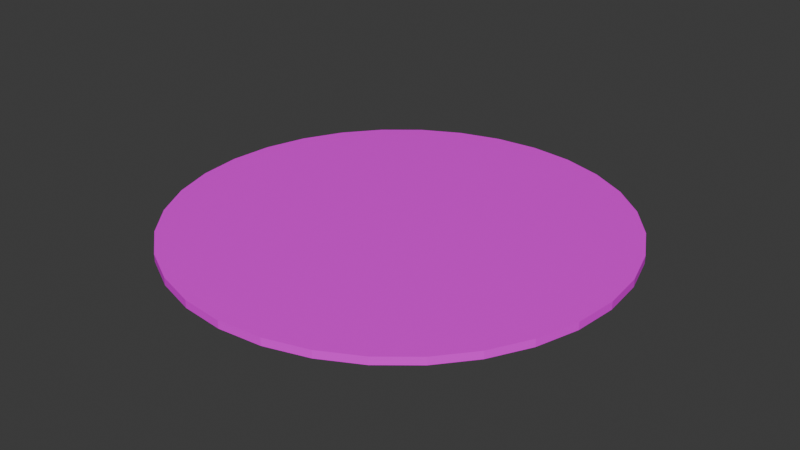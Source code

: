 # Source: Trampoline.blend  (saved by Blender 4.2.66; exported with 4.5.12 LTS)
import bpy
from mathutils import Matrix  # noqa: F401  (used for matrix-valued properties, if any)

bpy.ops.wm.read_factory_settings(use_empty=True)
scene = bpy.context.scene
scene.name = 'Scene'

# ---- collections
col_collection = bpy.data.collections.new('Collection'); scene.collection.children.link(col_collection)

# ---- images (referenced by path relative to the original .blend; pixels are not part of the script)
import os
ASSET_DIR = os.environ.get("B2B_ASSET_DIR", "")  # directory of the original .blend (textures are referenced by path, not embedded)
HERE = os.path.dirname(os.path.abspath(__file__))  # packed textures are extracted next to this script under _unpacked/

def load_image(name, relpath, width, height, colorspace="sRGB"):
    """Load a texture the original file referenced (path relative to the .blend, or extracted next to this script)."""
    p = next((c for c in (os.path.join(HERE, relpath), os.path.join(ASSET_DIR, relpath)) if relpath and os.path.exists(c)), "")
    if p:
        img = bpy.data.images.load(p, check_existing=True)
        img.name = name
    else:  # same state as the original file: an image datablock whose file is absent (Cycles renders it pink)
        img = bpy.data.images.new(name, width, height)
        img.source = "FILE"
        img.filepath = "//" + (relpath or name)
    img.colorspace_settings.name = colorspace
    return img
img_untitled = load_image('Untitled', 'Tramp.png', 1024, 1024, 'sRGB')

# ---- materials (node trees are filled in below, after node groups)
mat_material = bpy.data.materials.new('Material')
mat_material.alpha_threshold = 0.0
mat_material.use_transparent_shadow = False
mat_material.roughness = 0.5
mat_material.line_color = (0.0, 0.0, 0.0, 1.0)

# ---- material node trees
mat_material.use_nodes = True; mat_material.node_tree.nodes.clear()
_N = mat_material.node_tree.nodes; _L = mat_material.node_tree.links
n0 = _N.new('ShaderNodeOutputMaterial'); n0.name = 'Material Output'; n0.location = (300, 300)
n1 = _N.new('ShaderNodeBsdfPrincipled'); n1.name = 'Principled BSDF'; n1.location = (10, 300)
n1.inputs[3].default_value = 1.45
n2 = _N.new('ShaderNodeTexImage'); n2.name = 'Image Texture'; n2.location = (-280, 280)
n2.image = img_untitled
_L.new(n1.outputs[0], n0.inputs[0])
_L.new(n2.outputs[0], n1.inputs[0])
n0.is_active_output = True

# ---- world
world_world = bpy.data.worlds.new('World'); scene.world = world_world
world_world.use_nodes = True; world_world.node_tree.nodes.clear()
_N = world_world.node_tree.nodes; _L = world_world.node_tree.links
n0 = _N.new('ShaderNodeOutputWorld'); n0.name = 'World Output'; n0.location = (300, 300)
n1 = _N.new('ShaderNodeBackground'); n1.name = 'Background'; n1.location = (10, 300)
n1.inputs[0].default_value = (0.05088, 0.05088, 0.05088, 1.0)
_L.new(n1.outputs[0], n0.inputs[0])
n0.is_active_output = True
world_world.color = (0.05088, 0.05088, 0.05088)
world_world.sun_shadow_jitter_overblur = 0.0

# ---- meshes
me_cube = bpy.data.meshes.new('Cube')
me_cube.from_pydata([(-1.258e-08, 2.458, -0.0284), (-1.258e-08, 2.458, 0.05621), (0.4795, 2.411, -0.0284), (0.4795, 2.411, 0.05621), (0.9406, 2.271, -0.0284), (0.9406, 2.271, 0.05621), (1.366, 2.044, -0.0284), (1.366, 2.044, 0.05621), (1.738, 1.738, -0.0284), (1.738, 1.738, 0.05621), (2.044, 1.366, -0.0284), (2.044, 1.366, 0.05621), (2.271, 0.9406, -0.0284), (2.271, 0.9406, 0.05621), (2.411, 0.4795, -0.0284), (2.411, 0.4795, 0.05621), (2.458, 5.419e-10, -0.0284), (2.458, 5.419e-10, 0.05621), (2.411, -0.4795, -0.0284), (2.411, -0.4795, 0.05621), (2.271, -0.9406, -0.0284), (2.271, -0.9406, 0.05621), (2.044, -1.366, -0.0284), (2.044, -1.366, 0.05621), (1.738, -1.738, -0.0284), (1.738, -1.738, 0.05621), (1.366, -2.044, -0.0284), (1.366, -2.044, 0.05621), (0.9406, -2.271, -0.0284), (0.9406, -2.271, 0.05621), (0.4795, -2.411, -0.0284), (0.4795, -2.411, 0.05621), (-1.258e-08, -2.458, -0.0284), (-1.258e-08, -2.458, 0.05621), (-0.4795, -2.411, -0.0284), (-0.4795, -2.411, 0.05621), (-0.9406, -2.271, -0.0284), (-0.9406, -2.271, 0.05621), (-1.366, -2.044, -0.0284), (-1.366, -2.044, 0.05621), (-1.738, -1.738, -0.0284), (-1.738, -1.738, 0.05621), (-2.044, -1.366, -0.0284), (-2.044, -1.366, 0.05621), (-2.271, -0.9406, -0.0284), (-2.271, -0.9406, 0.05621), (-2.411, -0.4795, -0.0284), (-2.411, -0.4795, 0.05621), (-2.458, 5.419e-10, -0.0284), (-2.458, 5.419e-10, 0.05621), (-2.411, 0.4795, -0.0284), (-2.411, 0.4795, 0.05621), (-2.271, 0.9406, -0.0284), (-2.271, 0.9406, 0.05621), (-2.044, 1.366, -0.0284), (-2.044, 1.366, 0.05621), (-1.738, 1.738, -0.0284), (-1.738, 1.738, 0.05621), (-1.366, 2.044, -0.0284), (-1.366, 2.044, 0.05621), (-0.9406, 2.271, -0.0284), (-0.9406, 2.271, 0.05621), (-0.4795, 2.411, -0.0284), (-0.4795, 2.411, 0.05621)], [], [(0, 1, 3, 2), (2, 3, 5, 4), (4, 5, 7, 6), (6, 7, 9, 8), (8, 9, 11, 10), (10, 11, 13, 12), (12, 13, 15, 14), (14, 15, 17, 16), (16, 17, 19, 18), (18, 19, 21, 20), (20, 21, 23, 22), (22, 23, 25, 24), (24, 25, 27, 26), (26, 27, 29, 28), (28, 29, 31, 30), (30, 31, 33, 32), (32, 33, 35, 34), (34, 35, 37, 36), (36, 37, 39, 38), (38, 39, 41, 40), (40, 41, 43, 42), (42, 43, 45, 44), (44, 45, 47, 46), (46, 47, 49, 48), (48, 49, 51, 50), (50, 51, 53, 52), (52, 53, 55, 54), (54, 55, 57, 56), (56, 57, 59, 58), (58, 59, 61, 60), (3, 1, 63, 61, 59, 57, 55, 53, 51, 49, 47, 45, 43, 41, 39, 37, 35, 33, 31, 29, 27, 25, 23, 21, 19, 17, 15, 13, 11, 9, 7, 5), (60, 61, 63, 62), (62, 63, 1, 0), (0, 2, 4, 6, 8, 10, 12, 14, 16, 18, 20, 22, 24, 26, 28, 30, 32, 34, 36, 38, 40, 42, 44, 46, 48, 50, 52, 54, 56, 58, 60, 62)])
_uv = me_cube.uv_layers.new(name='UVMap')
_uv.uv.foreach_set('vector', [1.0, 0.5, 1.0, 1.0, 0.9688, 1.0, 0.9688, 0.5, 0.9688, 0.5, 0.9688, 1.0, 0.9375, 1.0, 0.9375, 0.5, 0.9375, 0.5, 0.9375, 1.0, 0.9062, 1.0, 0.9062, 0.5, 0.9062, 0.5, 0.9062, 1.0, 0.875, 1.0, 0.875, 0.5, 0.875, 0.5, 0.875, 1.0, 0.8438, 1.0, 0.8438, 0.5, 0.8438, 0.5, 0.8438, 1.0, 0.8125, 1.0, 0.8125, 0.5, 0.8125, 0.5, 0.8125, 1.0, 0.7812, 1.0, 0.7812, 0.5, 0.7812, 0.5, 0.7812, 1.0, 0.75, 1.0, 0.75, 0.5, 0.75, 0.5, 0.75, 1.0, 0.7188, 1.0, 0.7188, 0.5, 0.7188, 0.5, 0.7188, 1.0, 0.6875, 1.0, 0.6875, 0.5, 0.6875, 0.5, 0.6875, 1.0, 0.6562, 1.0, 0.6562, 0.5, 0.6562, 0.5, 0.6562, 1.0, 0.625, 1.0, 0.625, 0.5, 0.625, 0.5, 0.625, 1.0, 0.5938, 1.0, 0.5938, 0.5, 0.5938, 0.5, 0.5938, 1.0, 0.5625, 1.0, 0.5625, 0.5, 0.5625, 0.5, 0.5625, 1.0, 0.5312, 1.0, 0.5312, 0.5, 0.5312, 0.5, 0.5312, 1.0, 0.5, 1.0, 0.5, 0.5, 0.5, 0.5, 0.5, 1.0, 0.4688, 1.0, 0.4688, 0.5, 0.4688, 0.5, 0.4688, 1.0, 0.4375, 1.0, 0.4375, 0.5, 0.4375, 0.5, 0.4375, 1.0, 0.4062, 1.0, 0.4062, 0.5, 0.4062, 0.5, 0.4062, 1.0, 0.375, 1.0, 0.375, 0.5, 0.375, 0.5, 0.375, 1.0, 0.3438, 1.0, 0.3438, 0.5, 0.3438, 0.5, 0.3438, 1.0, 0.3125, 1.0, 0.3125, 0.5, 0.3125, 0.5, 0.3125, 1.0, 0.2812, 1.0, 0.2812, 0.5, 0.2812, 0.5, 0.2812, 1.0, 0.25, 1.0, 0.25, 0.5, 0.25, 0.5, 0.25, 1.0, 0.2188, 1.0, 0.2188, 0.5, 0.2188, 0.5, 0.2188, 1.0, 0.1875, 1.0, 0.1875, 0.5, 0.1875, 0.5, 0.1875, 1.0, 0.1562, 1.0, 0.1562, 0.5, 0.1562, 0.5, 0.1562, 1.0, 0.125, 1.0, 0.125, 0.5, 0.125, 0.5, 0.125, 1.0, 0.09375, 1.0, 0.09375, 0.5, 0.09375, 0.5, 0.09375, 1.0, 0.0625, 1.0, 0.0625, 0.5, 0.2968, 0.4854, 0.25, 0.49, 0.2032, 0.4854, 0.1582, 0.4717, 0.1167, 0.4496, 0.08029, 0.4197, 0.05045, 0.3833, 0.02827, 0.3418, 0.01461, 0.2968, 0.01, 0.25, 0.01461, 0.2032, 0.02827, 0.1582, 0.05045, 0.1167, 0.08029, 0.08029, 0.1167, 0.05045, 0.1582, 0.02827, 0.2032, 0.01461, 0.25, 0.01, 0.2968, 0.01461, 0.3418, 0.02827, 0.3833, 0.05045, 0.4197, 0.08029, 0.4496, 0.1167, 0.4717, 0.1582, 0.4854, 0.2032, 0.49, 0.25, 0.4854, 0.2968, 0.4717, 0.3418, 0.4496, 0.3833, 0.4197, 0.4197, 0.3833, 0.4496, 0.3418, 0.4717, 0.0625, 0.5, 0.0625, 1.0, 0.03125, 1.0, 0.03125, 0.5, 0.03125, 0.5, 0.03125, 1.0, 0.0, 1.0, 0.0, 0.5, 0.75, 0.49, 0.7968, 0.4854, 0.8418, 0.4717, 0.8833, 0.4496, 0.9197, 0.4197, 0.9496, 0.3833, 0.9717, 0.3418, 0.9854, 0.2968, 0.99, 0.25, 0.9854, 0.2032, 0.9717, 0.1582, 0.9496, 0.1167, 0.9197, 0.08029, 0.8833, 0.05045, 0.8418, 0.02827, 0.7968, 0.01461, 0.75, 0.01, 0.7032, 0.01461, 0.6582, 0.02827, 0.6167, 0.05045, 0.5803, 0.08029, 0.5504, 0.1167, 0.5283, 0.1582, 0.5146, 0.2032, 0.51, 0.25, 0.5146, 0.2968, 0.5283, 0.3418, 0.5504, 0.3833, 0.5803, 0.4197, 0.6167, 0.4496, 0.6582, 0.4717, 0.7032, 0.4854])
me_cube.materials.append(mat_material)
me_cube.use_mirror_vertex_groups = False
me_cube.update()

# ---- objects
ob_cube = bpy.data.objects.new('Cube', me_cube)

# ---- transforms, parenting, visibility, modifiers, constraints
ob_cube.location = (0.0, 0.0, 0.0)
ob_cube.lock_rotations_4d = False
ob_cube.empty_display_type = 'ARROWS'
ob_cube.lineart.crease_threshold = 0.0

# ---- collection membership
col_collection.objects.link(ob_cube)

# ---- scene / render settings (as saved in the file)
scene.frame_start = 1; scene.frame_end = 250; scene.frame_set(1)
scene.render.engine = 'BLENDER_EEVEE_NEXT'
bpy.context.view_layer.update()

# ---- added for rendering (the .blend has no active camera and no usable light): camera, sun
cam_auto = bpy.data.cameras.new('AutoCamera')
cam_auto.lens = 50.0
cam_auto.sensor_width = 36.0
cam_auto.clip_end = 1000.0
ob_auto_camera = bpy.data.objects.new('AutoCamera', cam_auto)
scene.collection.objects.link(ob_auto_camera)
ob_auto_camera.location = (6.43251, -7.71901, 5.15991)
ob_auto_camera.rotation_euler = (1.09748, -7.21219e-08, 0.694738)
scene.camera = ob_auto_camera
light_auto_sun = bpy.data.lights.new('AutoSun', 'SUN')
light_auto_sun.energy = 3.0
light_auto_sun.angle = 0.0523599
ob_auto_sun = bpy.data.objects.new('AutoSun', light_auto_sun)
scene.collection.objects.link(ob_auto_sun)
ob_auto_sun.rotation_euler = (0.872665, 0.174533, 0.523599)
bpy.context.view_layer.update()
